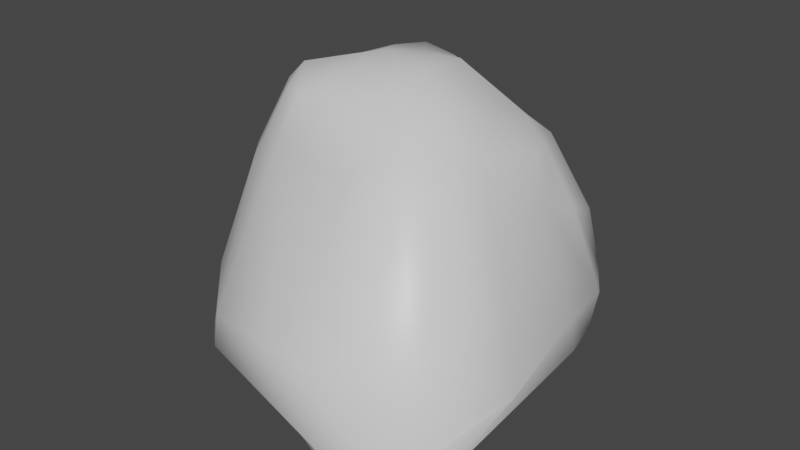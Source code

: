 # Source: rock_1.blend  (saved by Blender 2.91.10; exported with 4.5.12 LTS)
import bpy
from mathutils import Matrix  # noqa: F401  (used for matrix-valued properties, if any)

bpy.ops.wm.read_factory_settings(use_empty=True)
scene = bpy.context.scene
scene.name = 'Scene'

# ---- collections
col_collection = bpy.data.collections.new('Collection'); scene.collection.children.link(col_collection)

# ---- materials (node trees are filled in below, after node groups)
mat_material = bpy.data.materials.new('Material')
mat_material.alpha_threshold = 0.0
mat_material.use_transparent_shadow = False
mat_material.line_color = (0.0, 0.0, 0.0, 1.0)

# ---- material node trees
mat_material.use_nodes = True; mat_material.node_tree.nodes.clear()
_N = mat_material.node_tree.nodes; _L = mat_material.node_tree.links
n0 = _N.new('ShaderNodeOutputMaterial'); n0.name = 'Material Output'; n0.location = (300, 300)
n1 = _N.new('ShaderNodeBsdfPrincipled'); n1.name = 'Principled BSDF'; n1.location = (10, 300)
n1.distribution = 'GGX'
n1.subsurface_method = 'BURLEY'
n1.inputs[2].default_value = 0.4
n1.inputs[3].default_value = 1.45
n1.inputs[27].default_value = (0.0, 0.0, 0.0, 1.0)
n1.inputs[28].default_value = 1.0
_L.new(n1.outputs[0], n0.inputs[0])
n0.is_active_output = True

# ---- world
world_world = bpy.data.worlds.new('World'); scene.world = world_world
world_world.use_nodes = True; world_world.node_tree.nodes.clear()
_N = world_world.node_tree.nodes; _L = world_world.node_tree.links
n0 = _N.new('ShaderNodeOutputWorld'); n0.name = 'World Output'; n0.location = (300, 300)
n1 = _N.new('ShaderNodeBackground'); n1.name = 'Background'; n1.location = (10, 300)
n1.inputs[0].default_value = (0.05088, 0.05088, 0.05088, 1.0)
_L.new(n1.outputs[0], n0.inputs[0])
n0.is_active_output = True
world_world.color = (0.05088, 0.05088, 0.05088)
world_world.use_sun_shadow = False
world_world.sun_shadow_jitter_overblur = 0.0

# ---- meshes
me_cube = bpy.data.meshes.new('Cube')
me_cube.from_pydata([(0.35, 0.8322, 0.2142), (0.1742, 0.1605, 1.084), (0.8793, 0.1033, 0.3301), (0.2984, 0.8367, 0.4886), (0.8922, 0.6372, 0.1003), (0.6047, 0.5724, 0.5748), (0.4904, 0.1471, 0.8212), (0.28, 0.4148, 0.7922), (0.5726, 0.3294, 0.7622), (0.8873, 0.4483, 0.1669), (0.7826, 0.1378, 0.6352), (0.6996, 0.3744, 0.564), (0.6689, 0.3678, -1.0), (0.4764, 0.9725, -0.5107), (1.07, 0.2211, -0.4737), (0.6701, 0.6285, -0.9273), (0.9223, 0.3238, -0.9311), (0.9116, 0.5748, -0.8604), (0.9347, 0.74, -0.3335), (0.5244, 0.9703, -0.7818), (0.8848, 0.6946, -0.7225), (1.07, 0.27, -0.7379), (1.051, 0.5783, -0.4429), (1.015, 0.5369, -0.7244), (0.8895, -0.4268, 0.3113), (0.1682, -0.1908, 1.099), (0.1724, -0.8859, 0.6352), (0.7164, -0.3558, 0.7671), (0.7183, -0.7444, 0.6734), (0.5712, -0.5954, 0.7907), (0.1336, -0.4871, 1.023), (0.4525, -0.2648, 0.9564), (0.4074, -0.5341, 0.9351), (0.4702, -0.9392, 0.6641), (0.1381, -0.7369, 0.8785), (0.4105, -0.71, 0.833), (1.364, -0.8651, -0.3433), (0.2847, -1.655, -0.08135), (0.8748, -1.505, -0.9716), (1.063, -1.32, -0.1114), (1.217, -1.327, -0.7055), (1.04, -1.433, -0.7003), (0.6431, -1.597, -0.7196), (0.6866, -1.514, -0.1811), (0.8681, -1.503, -0.6951), (1.083, -1.398, -0.9142), (0.7409, -1.568, -0.9136), (0.9442, -1.484, -0.8319), (-0.2499, 1.013, 0.09366), (-1.133, 0.1518, 0.07039), (-0.159, 0.2331, 1.054), (-0.577, 0.8336, 0.2514), (-0.2764, 1.069, 0.5077), (-0.4414, 0.8281, 0.7119), (-0.7194, 0.3606, 0.8056), (-0.7643, 0.696, 0.2964), (-0.6552, 0.6921, 0.7945), (-0.1628, 0.5545, 0.9296), (-0.478, 0.3034, 0.9999), (-0.4824, 0.6498, 0.9333), (-1.188, 0.1786, -0.2974), (-0.2989, 1.086, -0.4404), (-0.3743, 0.4896, -1.0), (-0.7372, 0.7287, -0.4625), (-0.8741, 0.4955, -0.7855), (-0.6937, 0.7482, -0.7195), (-0.3578, 1.087, -0.7069), (-0.4985, 0.902, -0.4629), (-0.5257, 0.8702, -0.7198), (-0.6376, 0.5097, -0.928), (-0.3128, 0.7454, -0.9285), (-0.5672, 0.7532, -0.8585), (-1.135, -0.02049, 0.1168), (-0.4136, -0.8394, 0.7183), (-0.197, -0.1335, 1.136), (-0.7884, -0.6625, 0.5421), (-0.7744, -0.1944, 0.8947), (-0.7129, -0.4429, 0.9249), (-0.3623, -0.7103, 0.9655), (-0.6722, -0.8171, 0.5158), (-0.5812, -0.5843, 0.937), (-0.4969, -0.1347, 1.029), (-0.2514, -0.4287, 1.064), (-0.5702, -0.4465, 1.063), (-0.761, -0.8365, -0.9859), (-0.7107, -1.19, -0.469), (-1.236, -0.1522, -0.2833), (-0.6869, -1.004, -0.9295), (-0.9677, -0.7111, -0.9261), (-0.9726, -0.9492, -0.8571), (-0.9963, -0.8777, -0.3173), (-0.771, -1.181, -0.7416), (-0.9433, -1.03, -0.7255), (-1.152, -0.6403, -0.7771), (-1.054, -0.7088, -0.2767), (-1.047, -0.8694, -0.7191), (-1.24, -0.5401, -0.5974), (-1.004, 0.4553, -0.5972), (-0.8784, -0.2299, 0.6261), (-0.8621, 0.3666, 0.3462)], [], [(62, 12, 38, 84), (86, 72, 49, 60), (37, 26, 73, 85), (1, 50, 74, 25), (14, 2, 24, 36), (0, 3, 5, 4), (3, 7, 8, 5), (1, 6, 8, 7), (6, 10, 11, 8), (2, 9, 11, 10), (9, 4, 5, 11), (5, 8, 11), (12, 15, 17, 16), (15, 19, 20, 17), (13, 18, 20, 19), (18, 22, 23, 20), (14, 21, 23, 22), (21, 16, 17, 23), (17, 20, 23), (24, 27, 29, 28), (27, 31, 32, 29), (25, 30, 32, 31), (30, 34, 35, 32), (26, 33, 35, 34), (33, 28, 29, 35), (29, 32, 35), (36, 39, 41, 40), (39, 43, 44, 41), (37, 42, 44, 43), (42, 46, 47, 44), (38, 45, 47, 46), (45, 40, 41, 47), (41, 44, 47), (48, 51, 53, 52), (51, 55, 56, 53), (99, 54, 56, 55), (54, 58, 59, 56), (50, 57, 59, 58), (57, 52, 53, 59), (53, 56, 59), (97, 63, 65, 64), (63, 67, 68, 65), (61, 66, 68, 67), (66, 70, 71, 68), (62, 69, 71, 70), (69, 64, 65, 71), (65, 68, 71), (98, 75, 77, 76), (75, 79, 80, 77), (73, 78, 80, 79), (78, 82, 83, 80), (74, 81, 83, 82), (81, 76, 77, 83), (77, 80, 83), (84, 87, 89, 88), (87, 91, 92, 89), (85, 90, 92, 91), (90, 94, 95, 92), (96, 93, 95, 94), (93, 88, 89, 95), (89, 92, 95), (62, 84, 88, 69), (69, 88, 93, 64), (64, 93, 96, 97), (12, 62, 70, 15), (15, 70, 66, 19), (19, 66, 61, 13), (2, 14, 22, 9), (9, 22, 18, 4), (4, 18, 13, 0), (85, 73, 79, 90), (90, 79, 75, 94), (94, 75, 98, 96), (26, 37, 43, 33), (33, 43, 39, 28), (28, 39, 36, 24), (48, 61, 67, 51), (51, 67, 63, 55), (55, 63, 97, 99), (25, 74, 82, 30), (30, 82, 78, 34), (34, 78, 73, 26), (1, 25, 31, 6), (6, 31, 27, 10), (10, 27, 24, 2), (84, 38, 46, 87), (87, 46, 42, 91), (91, 42, 37, 85), (74, 50, 58, 81), (81, 58, 54, 76), (76, 54, 99, 98), (50, 1, 7, 57), (57, 7, 3, 52), (52, 3, 0, 48), (38, 12, 16, 45), (45, 16, 21, 40), (40, 21, 14, 36), (61, 48, 0, 13), (86, 60, 97, 96), (72, 86, 96, 98), (60, 49, 99, 97), (49, 72, 98, 99)])
me_cube.polygons.foreach_set('use_smooth', [True] * 102)
_uv = me_cube.uv_layers.new(name='UVMap')
_uv.uv.foreach_set('vector', [0.1882, 0.5583, 0.3119, 0.5585, 0.315, 0.6915, 0.1851, 0.6917, 0.4617, 0.09416, 0.538, 0.1055, 0.5347, 0.1436, 0.4651, 0.156, 0.4354, 0.8161, 0.5644, 0.8325, 0.566, 0.9185, 0.4338, 0.9344, 0.7181, 0.5931, 0.7819, 0.5931, 0.7819, 0.6569, 0.7181, 0.6569, 0.4461, 0.5679, 0.5534, 0.5822, 0.559, 0.6689, 0.4407, 0.6824, 0.5499, 0.4159, 0.5912, 0.4172, 0.5962, 0.4583, 0.5623, 0.4587, 0.5912, 0.4172, 0.625, 0.415, 0.625, 0.4598, 0.5962, 0.4583, 0.7181, 0.5931, 0.6679, 0.5827, 0.6652, 0.5378, 0.71, 0.5417, 0.6679, 0.5827, 0.625, 0.5708, 0.625, 0.5296, 0.6652, 0.5378, 0.5534, 0.5822, 0.5637, 0.5399, 0.5964, 0.5398, 0.5923, 0.5802, 0.5637, 0.5399, 0.573, 0.5, 0.6071, 0.5, 0.5964, 0.5398, 0.5962, 0.4583, 0.625, 0.4598, 0.6085, 0.5, 0.3119, 0.5585, 0.3083, 0.5305, 0.3376, 0.5333, 0.3419, 0.5601, 0.3083, 0.5305, 0.301, 0.5, 0.3327, 0.5, 0.3376, 0.5333, 0.4498, 0.4262, 0.4518, 0.4632, 0.4173, 0.4642, 0.4141, 0.4305, 0.4518, 0.4632, 0.4592, 0.5, 0.4253, 0.5, 0.4173, 0.4642, 0.4461, 0.5679, 0.4123, 0.5634, 0.4173, 0.5331, 0.4507, 0.534, 0.4123, 0.5634, 0.375, 0.5594, 0.375, 0.5324, 0.4173, 0.5331, 0.3376, 0.5333, 0.3327, 0.5, 0.375, 0.5355, 0.559, 0.6689, 0.5949, 0.6632, 0.5965, 0.706, 0.5636, 0.7102, 0.5949, 0.6632, 0.625, 0.657, 0.625, 0.7018, 0.5965, 0.706, 0.7181, 0.6569, 0.7153, 0.7036, 0.6664, 0.7018, 0.6671, 0.657, 0.6172, 0.8415, 0.625, 0.8309, 0.625, 0.7847, 0.6102, 0.7948, 0.5644, 0.8325, 0.5645, 0.7906, 0.5939, 0.7938, 0.5945, 0.8374, 0.5645, 0.7906, 0.5672, 0.75, 0.5988, 0.75, 0.5939, 0.7938, 0.5965, 0.706, 0.625, 0.7018, 0.6029, 0.75, 0.4407, 0.6824, 0.441, 0.7157, 0.4125, 0.7165, 0.4101, 0.6864, 0.441, 0.7157, 0.4459, 0.75, 0.4185, 0.75, 0.4125, 0.7165, 0.4354, 0.8161, 0.4072, 0.8126, 0.4113, 0.783, 0.4386, 0.7836, 0.3091, 0.7346, 0.3142, 0.75, 0.3405, 0.75, 0.3368, 0.7259, 0.315, 0.6915, 0.3433, 0.6885, 0.3403, 0.7149, 0.3137, 0.719, 0.3433, 0.6885, 0.375, 0.6814, 0.375, 0.7097, 0.3403, 0.7149, 0.3522, 0.7101, 0.3371, 0.75, 0.375, 0.7142, 0.5518, 0.333, 0.5556, 0.2907, 0.5943, 0.2944, 0.5928, 0.3378, 0.5556, 0.2907, 0.5654, 0.25, 0.6011, 0.25, 0.5943, 0.2944, 0.5573, 0.1678, 0.5912, 0.1629, 0.5904, 0.207, 0.5559, 0.2096, 0.5912, 0.1629, 0.625, 0.1601, 0.625, 0.2101, 0.5904, 0.207, 0.7819, 0.5931, 0.7821, 0.541, 0.827, 0.5399, 0.8287, 0.5899, 0.6306, 0.3425, 0.625, 0.3421, 0.625, 0.2975, 0.6205, 0.2963, 0.5943, 0.2944, 0.6011, 0.25, 0.625, 0.298, 0.4424, 0.1832, 0.4455, 0.2167, 0.4133, 0.2176, 0.4098, 0.1876, 0.4455, 0.2167, 0.4515, 0.25, 0.4186, 0.25, 0.4133, 0.2176, 0.4479, 0.3229, 0.413, 0.3189, 0.4157, 0.2855, 0.4487, 0.2861, 0.194, 0.5117, 0.1887, 0.5, 0.1582, 0.5, 0.1626, 0.5195, 0.1882, 0.5583, 0.1575, 0.5594, 0.1603, 0.5325, 0.1902, 0.5302, 0.1575, 0.5594, 0.125, 0.5614, 0.125, 0.533, 0.1603, 0.5325, 0.1457, 0.5346, 0.1615, 0.5, 0.125, 0.5298, 0.5624, 0.08135, 0.5653, 0.04028, 0.5939, 0.04461, 0.5938, 0.08691, 0.5653, 0.04028, 0.5702, 0.0, 0.5977, 0.0, 0.5939, 0.04461, 0.566, 0.9185, 0.5955, 0.9132, 0.5948, 0.9558, 0.5671, 0.9599, 0.5955, 0.9132, 0.625, 0.9076, 0.625, 0.953, 0.5948, 0.9558, 0.7819, 0.6569, 0.8293, 0.6572, 0.828, 0.7021, 0.7826, 0.7037, 0.6182, 0.09263, 0.625, 0.0918, 0.625, 0.04718, 0.6103, 0.0471, 0.5939, 0.04461, 0.5977, 0.0, 0.625, 0.04788, 0.1851, 0.6917, 0.1856, 0.7191, 0.1585, 0.7149, 0.1563, 0.6886, 0.1856, 0.7191, 0.1893, 0.75, 0.1623, 0.75, 0.1585, 0.7149, 0.4338, 0.9344, 0.4363, 0.9661, 0.4101, 0.9659, 0.4062, 0.9371, 0.438, 0.01079, 0.444, 0.0, 0.4173, 0.0, 0.4104, 0.01824, 0.4375, 0.06689, 0.4079, 0.06365, 0.4091, 0.03425, 0.4367, 0.03461, 0.1375, 0.6815, 0.125, 0.6859, 0.125, 0.7119, 0.1455, 0.7099, 0.1585, 0.7149, 0.1623, 0.75, 0.125, 0.7081, 0.1882, 0.5583, 0.1851, 0.6917, 0.1563, 0.6886, 0.1575, 0.5594, 0.1575, 0.5594, 0.1563, 0.6886, 0.125, 0.6805, 0.125, 0.5614, 0.4098, 0.1876, 0.4079, 0.06365, 0.4375, 0.06689, 0.4424, 0.1832, 0.3119, 0.5585, 0.1882, 0.5583, 0.1902, 0.5302, 0.3083, 0.5305, 0.3083, 0.5305, 0.1902, 0.5302, 0.1934, 0.5, 0.301, 0.5, 0.4141, 0.4305, 0.413, 0.3189, 0.4479, 0.3229, 0.4498, 0.4262, 0.5534, 0.5822, 0.4461, 0.5679, 0.4507, 0.534, 0.5637, 0.5399, 0.5637, 0.5399, 0.4507, 0.534, 0.4518, 0.4632, 0.5623, 0.4587, 0.5623, 0.4587, 0.4518, 0.4632, 0.4498, 0.4262, 0.5499, 0.4159, 0.4338, 0.9344, 0.566, 0.9185, 0.5671, 0.9599, 0.4363, 0.9661, 0.4406, 0.0, 0.5702, 0.0, 0.5653, 0.04028, 0.4367, 0.03461, 0.4367, 0.03461, 0.5653, 0.04028, 0.5624, 0.08135, 0.4375, 0.06689, 0.5644, 0.8325, 0.4354, 0.8161, 0.4386, 0.7836, 0.5645, 0.7906, 0.5645, 0.7906, 0.4386, 0.7836, 0.441, 0.7157, 0.5636, 0.7102, 0.5636, 0.7102, 0.441, 0.7157, 0.4407, 0.6824, 0.559, 0.6689, 0.5518, 0.333, 0.4479, 0.3229, 0.4487, 0.2861, 0.5556, 0.2907, 0.5556, 0.2907, 0.4487, 0.2861, 0.4455, 0.2167, 0.5559, 0.2096, 0.5559, 0.2096, 0.4455, 0.2167, 0.4424, 0.1832, 0.5573, 0.1678, 0.7181, 0.6569, 0.7819, 0.6569, 0.7826, 0.7037, 0.7153, 0.7036, 0.625, 0.8403, 0.625, 0.9076, 0.5955, 0.9132, 0.5945, 0.8374, 0.5945, 0.8374, 0.5955, 0.9132, 0.566, 0.9185, 0.5644, 0.8325, 0.7181, 0.5931, 0.7181, 0.6569, 0.6671, 0.657, 0.6679, 0.5827, 0.6679, 0.5827, 0.6671, 0.657, 0.5949, 0.6632, 0.5923, 0.5802, 0.5923, 0.5802, 0.5949, 0.6632, 0.559, 0.6689, 0.5534, 0.5822, 0.1851, 0.6917, 0.315, 0.6915, 0.3137, 0.719, 0.1856, 0.7191, 0.1856, 0.7191, 0.3137, 0.719, 0.3094, 0.75, 0.1893, 0.75, 0.4062, 0.9371, 0.4072, 0.8126, 0.4354, 0.8161, 0.4338, 0.9344, 0.7819, 0.6569, 0.7819, 0.5931, 0.8287, 0.5899, 0.8293, 0.6572, 0.625, 0.09279, 0.625, 0.1601, 0.5912, 0.1629, 0.5938, 0.08691, 0.5938, 0.08691, 0.5912, 0.1629, 0.5573, 0.1678, 0.5624, 0.08135, 0.7819, 0.5931, 0.7181, 0.5931, 0.71, 0.5417, 0.7821, 0.541, 0.625, 0.3429, 0.625, 0.415, 0.5912, 0.4172, 0.5928, 0.3378, 0.5928, 0.3378, 0.5912, 0.4172, 0.5499, 0.4159, 0.5518, 0.333, 0.315, 0.6915, 0.3119, 0.5585, 0.3419, 0.5601, 0.3433, 0.6885, 0.3433, 0.6885, 0.3419, 0.5601, 0.4123, 0.5634, 0.4101, 0.6864, 0.4101, 0.6864, 0.4123, 0.5634, 0.4461, 0.5679, 0.4407, 0.6824, 0.4479, 0.3229, 0.5518, 0.333, 0.5499, 0.4159, 0.4498, 0.4262, 0.4617, 0.09416, 0.4651, 0.156, 0.4424, 0.1832, 0.4375, 0.06689, 0.538, 0.1055, 0.4617, 0.09416, 0.4375, 0.06689, 0.5624, 0.08135, 0.4651, 0.156, 0.5347, 0.1436, 0.5573, 0.1678, 0.4424, 0.1832, 0.5347, 0.1436, 0.538, 0.1055, 0.5624, 0.08135, 0.5573, 0.1678])
me_cube.materials.append(mat_material)
me_cube.use_remesh_preserve_volume = False
me_cube.use_remesh_preserve_attributes = False
me_cube.use_mirror_vertex_groups = False
me_cube.update()

# ---- objects
ob_cube = bpy.data.objects.new('Cube', me_cube)

# ---- transforms, parenting, visibility, modifiers, constraints
ob_cube.location = (0.0, 0.0, 4.409)
ob_cube.scale = (6.241, 6.241, 6.241)
ob_cube.lock_rotations_4d = False
ob_cube.empty_display_type = 'ARROWS'
ob_cube.lineart.crease_threshold = 0.0

# ---- collection membership
col_collection.objects.link(ob_cube)

# ---- scene / render settings (as saved in the file)
scene.frame_start = 1; scene.frame_end = 250; scene.frame_set(0)
scene.render.engine = 'BLENDER_EEVEE_NEXT'
scene.cycles.use_denoising = False
scene.cycles.samples = 128
scene.cycles.sampling_pattern = 'TABULATED_SOBOL'
scene.cycles.use_adaptive_sampling = False
scene.cycles.use_light_tree = False
scene.view_settings.view_transform = 'Filmic'
bpy.context.view_layer.update()

# ---- added for rendering (the .blend has no active camera and no usable light): camera, sun
cam_auto = bpy.data.cameras.new('AutoCamera')
cam_auto.lens = 50.0
cam_auto.sensor_width = 36.0
cam_auto.clip_end = 1000.0
ob_auto_camera = bpy.data.objects.new('AutoCamera', cam_auto)
scene.collection.objects.link(ob_auto_camera)
ob_auto_camera.location = (25.4627, -31.8639, 24.8957)
ob_auto_camera.rotation_euler = (1.09748, -7.21219e-08, 0.694738)
scene.camera = ob_auto_camera
light_auto_sun = bpy.data.lights.new('AutoSun', 'SUN')
light_auto_sun.energy = 3.0
light_auto_sun.angle = 0.0523599
ob_auto_sun = bpy.data.objects.new('AutoSun', light_auto_sun)
scene.collection.objects.link(ob_auto_sun)
ob_auto_sun.rotation_euler = (0.872665, 0.174533, 0.523599)
bpy.context.view_layer.update()

